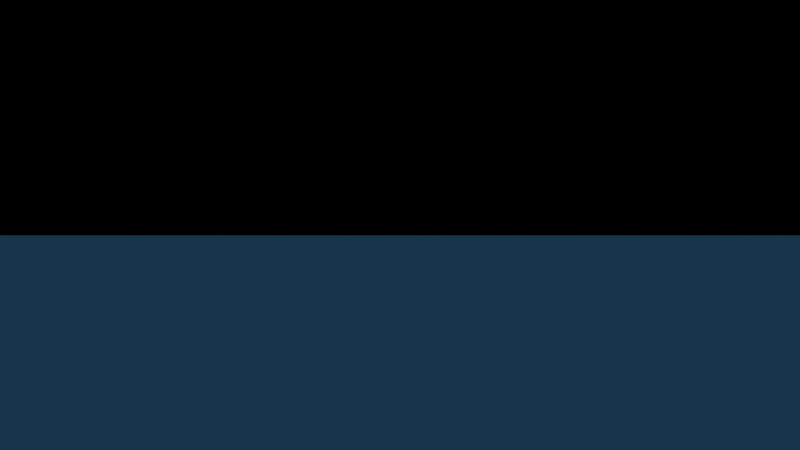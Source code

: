 # Source: floe.blend  (saved by Blender 2.77.0; exported with 4.5.12 LTS)
import bpy
from mathutils import Matrix  # noqa: F401  (used for matrix-valued properties, if any)

bpy.ops.wm.read_factory_settings(use_empty=True)
scene = bpy.context.scene
scene.name = 'Scene'

# ---- collections
col_collection_1 = bpy.data.collections.new('Collection 1'); scene.collection.children.link(col_collection_1)
col_table = bpy.data.collections.new('table')  # instanced only; not linked into the scene
col_icerberg = bpy.data.collections.new('icerberg')  # instanced only; not linked into the scene
col_chair = bpy.data.collections.new('chair')  # instanced only; not linked into the scene
col_snowmen = bpy.data.collections.new('snowmen')  # instanced only; not linked into the scene
col_arbol = bpy.data.collections.new('Arbol')  # instanced only; not linked into the scene
col_hide_mountain = bpy.data.collections.new('hide mountain')  # instanced only; not linked into the scene
col_mountain = bpy.data.collections.new('mountain')  # instanced only; not linked into the scene
col_penguin = bpy.data.collections.new('penguin')  # instanced only; not linked into the scene

# ---- materials (node trees are filled in below, after node groups)
mat_material_001 = bpy.data.materials.new('Material.001')
mat_material_001.alpha_threshold = 0.0
mat_material_001.diffuse_color = (0.06618, 0.6609, 1.0, 1.0)
mat_material_001.roughness = 0.5
mat_material = bpy.data.materials.new('Material')
mat_material.alpha_threshold = 0.0
mat_material.diffuse_color = (0.8, 0.0, 0.003544, 1.0)
mat_material.roughness = 0.5
mat_material_002 = bpy.data.materials.new('Material.002')
mat_material_002.alpha_threshold = 0.0
mat_material_002.diffuse_color = (0.0137, 0.05613, 0.107, 1.0)
mat_material_002.roughness = 0.5

# ---- material node trees

# ---- world
world_world = bpy.data.worlds.new('World'); scene.world = world_world
world_world.color = (0.0, 0.0, 0.0)
world_world.use_sun_shadow = False
world_world.sun_shadow_jitter_overblur = 0.0
world_world.cycles.sampling_method = 'NONE'
world_world.cycles.sample_map_resolution = 256

# ---- cameras
cam_camera = bpy.data.cameras.new('Camera')
cam_camera.clip_end = 100.0
cam_camera.lens = 35.0
cam_camera.sensor_width = 32.0
cam_camera.sensor_height = 18.0
cam_camera.display_size = 2.0
cam_camera.dof.focus_distance = 0.0
cam_camera.dof.aperture_fstop = 128.0
cam_camera.dof.aperture_blades = 6

# ---- lights
light_sun = bpy.data.lights.new('Sun', 'SUN')
light_sun.transmission_factor = 0.0
light_sun.angle = 0.1993
light_sun.energy = 1.0
light_sun.shadow_buffer_clip_start = 0.5
light_sun.shadow_soft_size = 0.1
light_sun.shadow_cascade_max_distance = 1000.0
light_sun.cycles.use_multiple_importance_sampling = False
light_hemi = bpy.data.lights.new('Hemi', 'SUN')
light_hemi.transmission_factor = 0.0
light_hemi.angle = 0.1993
light_hemi.energy = 1.0
light_hemi.shadow_buffer_clip_start = 0.5
light_hemi.shadow_soft_size = 0.1
light_hemi.shadow_cascade_max_distance = 1000.0
light_hemi.cycles.use_multiple_importance_sampling = False

# ---- meshes
me_plane = bpy.data.meshes.new('Plane')
me_plane.from_pydata([(-1.0, -1.0, 0.0), (1.0, -1.0, 0.0), (-1.0, 1.0, 0.0), (1.0, 1.0, 0.0)], [], [(0, 1, 3, 2)])
me_plane.materials.append(mat_material_001)
me_plane.use_remesh_preserve_volume = False
me_plane.use_remesh_preserve_attributes = False
me_plane.use_mirror_vertex_groups = False
me_plane.update()
me_cylinder = bpy.data.meshes.new('Cylinder')
me_cylinder.from_pydata([(0.0, 1.0, -1.0), (0.0, 1.0, 1.0), (0.1951, 0.9808, -1.0), (0.1951, 0.9808, 1.0), (0.3827, 0.9239, -1.0), (0.3827, 0.9239, 1.0), (0.5556, 0.8315, -1.0), (0.5556, 0.8315, 1.0), (0.7071, 0.7071, -1.0), (0.7071, 0.7071, 1.0), (0.8315, 0.5556, -1.0), (0.8315, 0.5556, 1.0), (0.9239, 0.3827, -1.0), (0.9239, 0.3827, 1.0), (0.9808, 0.1951, -1.0), (0.9808, 0.1951, 1.0), (1.0, 7.55e-08, -1.0), (1.0, 7.55e-08, 1.0), (0.9808, -0.1951, -1.0), (0.9808, -0.1951, 1.0), (0.9239, -0.3827, -1.0), (0.9239, -0.3827, 1.0), (0.8315, -0.5556, -1.0), (0.8315, -0.5556, 1.0), (0.7071, -0.7071, -1.0), (0.7071, -0.7071, 1.0), (0.5556, -0.8315, -1.0), (0.5556, -0.8315, 1.0), (0.3827, -0.9239, -1.0), (0.3827, -0.9239, 1.0), (0.1951, -0.9808, -1.0), (0.1951, -0.9808, 1.0), (-3.258e-07, -1.0, -1.0), (-3.258e-07, -1.0, 1.0), (-0.1951, -0.9808, -1.0), (-0.1951, -0.9808, 1.0), (-0.3827, -0.9239, -1.0), (-0.3827, -0.9239, 1.0), (-0.5556, -0.8315, -1.0), (-0.5556, -0.8315, 1.0), (-0.7071, -0.7071, -1.0), (-0.7071, -0.7071, 1.0), (-0.8315, -0.5556, -1.0), (-0.8315, -0.5556, 1.0), (-0.9239, -0.3827, -1.0), (-0.9239, -0.3827, 1.0), (-0.9808, -0.1951, -1.0), (-0.9808, -0.1951, 1.0), (-1.0, 9.656e-07, -1.0), (-1.0, 9.656e-07, 1.0), (-0.9808, 0.1951, -1.0), (-0.9808, 0.1951, 1.0), (-0.9239, 0.3827, -1.0), (-0.9239, 0.3827, 1.0), (-0.8315, 0.5556, -1.0), (-0.8315, 0.5556, 1.0), (-0.7071, 0.7071, -1.0), (-0.7071, 0.7071, 1.0), (-0.5556, 0.8315, -1.0), (-0.5556, 0.8315, 1.0), (-0.3827, 0.9239, -1.0), (-0.3827, 0.9239, 1.0), (-0.1951, 0.9808, -1.0), (-0.1951, 0.9808, 1.0)], [], [(0, 1, 3, 2), (2, 3, 5, 4), (4, 5, 7, 6), (6, 7, 9, 8), (8, 9, 11, 10), (10, 11, 13, 12), (12, 13, 15, 14), (14, 15, 17, 16), (16, 17, 19, 18), (18, 19, 21, 20), (20, 21, 23, 22), (22, 23, 25, 24), (24, 25, 27, 26), (26, 27, 29, 28), (28, 29, 31, 30), (30, 31, 33, 32), (32, 33, 35, 34), (34, 35, 37, 36), (36, 37, 39, 38), (38, 39, 41, 40), (40, 41, 43, 42), (42, 43, 45, 44), (44, 45, 47, 46), (46, 47, 49, 48), (48, 49, 51, 50), (50, 51, 53, 52), (52, 53, 55, 54), (54, 55, 57, 56), (56, 57, 59, 58), (58, 59, 61, 60), (3, 1, 63, 61, 59, 57, 55, 53, 51, 49, 47, 45, 43, 41, 39, 37, 35, 33, 31, 29, 27, 25, 23, 21, 19, 17, 15, 13, 11, 9, 7, 5), (60, 61, 63, 62), (62, 63, 1, 0), (0, 2, 4, 6, 8, 10, 12, 14, 16, 18, 20, 22, 24, 26, 28, 30, 32, 34, 36, 38, 40, 42, 44, 46, 48, 50, 52, 54, 56, 58, 60, 62)])
me_cylinder.materials.append(mat_material)
me_cylinder.use_remesh_preserve_volume = False
me_cylinder.use_remesh_preserve_attributes = False
me_cylinder.use_mirror_vertex_groups = False
me_cylinder.update()
me_plane_001 = bpy.data.meshes.new('Plane.001')
me_plane_001.from_pydata([(-115.4, -115.4, 0.0), (115.4, -115.4, 0.0), (-115.4, 115.4, 0.0), (115.4, 115.4, 0.0)], [], [(0, 1, 3, 2)])
_uv = me_plane_001.uv_layers.new(name='UVMap')
_uv.uv.foreach_set('vector', [9.998e-05, 0.0001001, 0.9999, 9.998e-05, 0.9999, 0.9999, 0.0001, 0.9999])
me_plane_001.materials.append(mat_material_002)
me_plane_001.use_remesh_preserve_volume = False
me_plane_001.use_remesh_preserve_attributes = False
me_plane_001.use_mirror_vertex_groups = False
me_plane_001.update()

# ---- objects
ob_table = bpy.data.objects.new('table', None)
ob_icerberg = bpy.data.objects.new('icerberg', None)
ob_chair = bpy.data.objects.new('chair', None)
ob_snowmen_001 = bpy.data.objects.new('snowmen.001', None)
ob_snowmen = bpy.data.objects.new('snowmen', None)
ob_arbol = bpy.data.objects.new('Arbol', None)
ob_sun = bpy.data.objects.new('Sun', light_sun)
ob_endlessplane = bpy.data.objects.new('EndlessPlane', me_plane)
ob_hide_mountain = bpy.data.objects.new('hide mountain', None)
ob_mountain_001 = bpy.data.objects.new('mountain.001', None)
ob_cylinder = bpy.data.objects.new('Cylinder', me_cylinder)
ob_camera = bpy.data.objects.new('Camera', cam_camera)
ob_hemi = bpy.data.objects.new('Hemi', light_hemi)
ob_mountain = bpy.data.objects.new('mountain', None)
ob_waterplane = bpy.data.objects.new('WaterPlane', me_plane_001)
ob_penguin_013 = bpy.data.objects.new('penguin.013', None)
ob_penguin_012 = bpy.data.objects.new('penguin.012', None)
ob_penguin_011 = bpy.data.objects.new('penguin.011', None)
ob_penguin_010 = bpy.data.objects.new('penguin.010', None)
ob_penguin_009 = bpy.data.objects.new('penguin.009', None)
ob_penguin_008 = bpy.data.objects.new('penguin.008', None)
ob_penguin_007 = bpy.data.objects.new('penguin.007', None)
ob_penguin_006 = bpy.data.objects.new('penguin.006', None)
ob_penguin_005 = bpy.data.objects.new('penguin.005', None)
ob_penguin_004 = bpy.data.objects.new('penguin.004', None)
ob_penguin_003 = bpy.data.objects.new('penguin.003', None)
ob_penguin_002 = bpy.data.objects.new('penguin.002', None)
ob_penguin_001 = bpy.data.objects.new('penguin.001', None)
ob_penguin = bpy.data.objects.new('penguin', None)

# ---- transforms, parenting, visibility, modifiers, constraints
ob_table.location = (13.42, -4.538, 0.2662)
ob_table.rotation_euler = (0.0, -0.0, 1.405)
ob_table.empty_image_offset = (0.0, 0.0)
ob_table.show_instancer_for_render = False
ob_table.instance_type = 'COLLECTION'
ob_table.lineart.crease_threshold = 0.0
ob_icerberg.location = (10.43, 0.4775, -1.501)
ob_icerberg.empty_image_offset = (0.0, 0.0)
ob_icerberg.show_instancer_for_render = False
ob_icerberg.instance_type = 'COLLECTION'
ob_icerberg.lineart.crease_threshold = 0.0
ob_chair.location = (14.32, -3.949, 0.2527)
ob_chair.rotation_euler = (-0.02409, -0.01404, 3.78)
ob_chair.empty_image_offset = (0.0, 0.0)
ob_chair.show_instancer_for_render = False
ob_chair.instance_type = 'COLLECTION'
ob_chair.lineart.crease_threshold = 0.0
ob_snowmen_001.location = (12.26, -0.8711, 0.6501)
ob_snowmen_001.rotation_euler = (0.0, 0.0, -2.266)
ob_snowmen_001.empty_image_offset = (0.0, 0.0)
ob_snowmen_001.show_instancer_for_render = False
ob_snowmen_001.instance_type = 'COLLECTION'
ob_snowmen_001.lineart.crease_threshold = 0.0
ob_snowmen.location = (6.651, 4.448, 0.635)
ob_snowmen.empty_image_offset = (0.0, 0.0)
ob_snowmen.show_instancer_for_render = False
ob_snowmen.instance_type = 'COLLECTION'
ob_snowmen.lineart.crease_threshold = 0.0
ob_arbol.location = (9.283, 1.864, 0.2972)
ob_arbol.rotation_euler = (0.0, -0.0, -0.299)
ob_arbol.empty_image_offset = (0.0, 0.0)
ob_arbol.show_instancer_for_render = False
ob_arbol.instance_type = 'COLLECTION'
ob_arbol.lineart.crease_threshold = 0.0
ob_sun.location = (197.9, -141.5, 222.4)
ob_sun.lineart.crease_threshold = 0.0
ob_endlessplane.location = (8.201, 6.802, -1.3)
ob_endlessplane.scale = (2279.0, 2279.0, 2279.0)
ob_endlessplane.lineart.crease_threshold = 0.0
ob_hide_mountain.location = (6.966, 7.099, 0.3328)
ob_hide_mountain.rotation_euler = (0.0, -0.0, 0.6565)
ob_hide_mountain.scale = (0.5117, 0.5117, 0.5117)
ob_hide_mountain.empty_image_offset = (0.0, 0.0)
ob_hide_mountain.show_instancer_for_render = False
ob_hide_mountain.instance_type = 'COLLECTION'
ob_hide_mountain.lineart.crease_threshold = 0.0
ob_mountain_001.location = (6.95, 7.063, 0.3914)
ob_mountain_001.rotation_euler = (0.0, -0.0, 0.7153)
ob_mountain_001.scale = (0.4942, 0.4942, 0.4942)
ob_mountain_001.empty_image_offset = (0.0, 0.0)
ob_mountain_001.show_instancer_for_render = False
ob_mountain_001.instance_type = 'COLLECTION'
ob_mountain_001.lineart.crease_threshold = 0.0
ob_cylinder.location = (9.712, 3.404, 0.5426)
ob_cylinder.scale = (0.178, 0.178, 0.178)
ob_cylinder.lineart.crease_threshold = 0.0
ob_camera.location = (-5.747, -6.223, 1.398)
ob_camera.rotation_euler = (1.571, -0.0, -0.0)
ob_camera.lineart.crease_threshold = 0.0
ob_hemi.location = (5.094, 6.251, 12.12)
ob_hemi.lineart.crease_threshold = 0.0
ob_mountain.location = (6.69, 6.961, 0.3844)
ob_mountain.rotation_euler = (0.0, -0.0, 0.5786)
ob_mountain.scale = (0.4233, 0.4233, 0.4233)
ob_mountain.empty_image_offset = (0.0, 0.0)
ob_mountain.show_instancer_for_render = False
ob_mountain.instance_type = 'COLLECTION'
ob_mountain.lineart.crease_threshold = 0.0
ob_waterplane.location = (0.0, 0.0, 0.2263)
ob_waterplane.lineart.crease_threshold = 0.0
_c = ob_waterplane.constraints.new('LOCKED_TRACK'); _c.name = 'REFLECTION PLANE'
_c.mute = True
_c.enabled = False
ob_penguin_013.location = (12.14, 0.1748, 0.3312)
ob_penguin_013.empty_image_offset = (0.0, 0.0)
ob_penguin_013.show_instancer_for_render = False
ob_penguin_013.instance_type = 'COLLECTION'
ob_penguin_013.lineart.crease_threshold = 0.0
ob_penguin_012.location = (11.46, -0.5874, 0.3312)
ob_penguin_012.empty_image_offset = (0.0, 0.0)
ob_penguin_012.show_instancer_for_render = False
ob_penguin_012.instance_type = 'COLLECTION'
ob_penguin_012.lineart.crease_threshold = 0.0
ob_penguin_011.location = (10.86, 0.1811, 0.3312)
ob_penguin_011.empty_image_offset = (0.0, 0.0)
ob_penguin_011.show_instancer_for_render = False
ob_penguin_011.instance_type = 'COLLECTION'
ob_penguin_011.lineart.crease_threshold = 0.0
ob_penguin_010.location = (11.15, -1.3, 0.3312)
ob_penguin_010.empty_image_offset = (0.0, 0.0)
ob_penguin_010.show_instancer_for_render = False
ob_penguin_010.instance_type = 'COLLECTION'
ob_penguin_010.lineart.crease_threshold = 0.0
ob_penguin_009.location = (9.136, 0.6737, 0.3312)
ob_penguin_009.empty_image_offset = (0.0, 0.0)
ob_penguin_009.show_instancer_for_render = False
ob_penguin_009.instance_type = 'COLLECTION'
ob_penguin_009.lineart.crease_threshold = 0.0
ob_penguin_008.location = (9.101, 1.452, 0.3312)
ob_penguin_008.empty_image_offset = (0.0, 0.0)
ob_penguin_008.show_instancer_for_render = False
ob_penguin_008.instance_type = 'COLLECTION'
ob_penguin_008.lineart.crease_threshold = 0.0
ob_penguin_007.location = (9.522, 2.194, 0.3312)
ob_penguin_007.empty_image_offset = (0.0, 0.0)
ob_penguin_007.show_instancer_for_render = False
ob_penguin_007.instance_type = 'COLLECTION'
ob_penguin_007.lineart.crease_threshold = 0.0
ob_penguin_006.location = (7.201, 7.41, 1.805)
ob_penguin_006.empty_image_offset = (0.0, 0.0)
ob_penguin_006.show_instancer_for_render = False
ob_penguin_006.instance_type = 'COLLECTION'
ob_penguin_006.lineart.crease_threshold = 0.0
ob_penguin_005.location = (5.833, 3.907, 0.3312)
ob_penguin_005.empty_image_offset = (0.0, 0.0)
ob_penguin_005.show_instancer_for_render = False
ob_penguin_005.instance_type = 'COLLECTION'
ob_penguin_005.lineart.crease_threshold = 0.0
ob_penguin_004.location = (5.055, 3.363, 0.3312)
ob_penguin_004.empty_image_offset = (0.0, 0.0)
ob_penguin_004.show_instancer_for_render = False
ob_penguin_004.instance_type = 'COLLECTION'
ob_penguin_004.lineart.crease_threshold = 0.0
ob_penguin_003.location = (5.743, 2.731, 0.3312)
ob_penguin_003.empty_image_offset = (0.0, 0.0)
ob_penguin_003.show_instancer_for_render = False
ob_penguin_003.instance_type = 'COLLECTION'
ob_penguin_003.lineart.crease_threshold = 0.0
ob_penguin_002.location = (10.4, 2.244, 0.71)
ob_penguin_002.empty_image_offset = (0.0, 0.0)
ob_penguin_002.show_instancer_for_render = False
ob_penguin_002.instance_type = 'COLLECTION'
ob_penguin_002.lineart.crease_threshold = 0.0
ob_penguin_001.location = (5.329, 4.55, 0.3312)
ob_penguin_001.empty_image_offset = (0.0, 0.0)
ob_penguin_001.show_instancer_for_render = False
ob_penguin_001.instance_type = 'COLLECTION'
ob_penguin_001.lineart.crease_threshold = 0.0
ob_penguin.location = (7.915, 4.402, 0.3312)
ob_penguin.empty_image_offset = (0.0, 0.0)
ob_penguin.show_instancer_for_render = False
ob_penguin.instance_type = 'COLLECTION'
ob_penguin.lineart.crease_threshold = 0.0
ob_table.instance_collection = col_table
ob_icerberg.instance_collection = col_icerberg
ob_chair.instance_collection = col_chair
ob_snowmen_001.instance_collection = col_snowmen
ob_snowmen.instance_collection = col_snowmen
ob_arbol.instance_collection = col_arbol
ob_hide_mountain.instance_collection = col_hide_mountain
ob_mountain_001.instance_collection = col_mountain
ob_penguin_013.instance_collection = col_penguin
ob_penguin_012.instance_collection = col_penguin
ob_penguin_011.instance_collection = col_penguin
ob_penguin_010.instance_collection = col_penguin
ob_penguin_009.instance_collection = col_penguin
ob_penguin_008.instance_collection = col_penguin
ob_penguin_007.instance_collection = col_penguin
ob_penguin_006.instance_collection = col_penguin
ob_penguin_005.instance_collection = col_penguin
ob_penguin_004.instance_collection = col_penguin
ob_penguin_003.instance_collection = col_penguin
ob_penguin_002.instance_collection = col_penguin
ob_penguin_001.instance_collection = col_penguin
ob_penguin.instance_collection = col_penguin

# ---- collection membership
col_collection_1.objects.link(ob_table)
col_collection_1.objects.link(ob_icerberg)
col_collection_1.objects.link(ob_chair)
col_collection_1.objects.link(ob_snowmen_001)
col_collection_1.objects.link(ob_snowmen)
col_collection_1.objects.link(ob_arbol)
col_collection_1.objects.link(ob_sun)
col_collection_1.objects.link(ob_endlessplane)
col_collection_1.objects.link(ob_hide_mountain)
col_collection_1.objects.link(ob_mountain_001)
col_collection_1.objects.link(ob_cylinder)
col_collection_1.objects.link(ob_camera)
col_collection_1.objects.link(ob_hemi)
col_collection_1.objects.link(ob_mountain)
col_collection_1.objects.link(ob_waterplane)
col_collection_1.objects.link(ob_penguin_013)
col_collection_1.objects.link(ob_penguin_012)
col_collection_1.objects.link(ob_penguin_011)
col_collection_1.objects.link(ob_penguin_010)
col_collection_1.objects.link(ob_penguin_009)
col_collection_1.objects.link(ob_penguin_008)
col_collection_1.objects.link(ob_penguin_007)
col_collection_1.objects.link(ob_penguin_006)
col_collection_1.objects.link(ob_penguin_005)
col_collection_1.objects.link(ob_penguin_004)
col_collection_1.objects.link(ob_penguin_003)
col_collection_1.objects.link(ob_penguin_002)
col_collection_1.objects.link(ob_penguin_001)
col_collection_1.objects.link(ob_penguin)

# ---- scene / render settings (as saved in the file)
scene.camera = ob_camera
scene.frame_start = 1; scene.frame_end = 250; scene.frame_set(241)
scene.render.engine = 'BLENDER_EEVEE_NEXT'
scene.render.resolution_percentage = 50
scene.render.fps = 60
scene.render.dither_intensity = 0.0
scene.cycles.use_denoising = False
scene.cycles.samples = 10
scene.cycles.sampling_pattern = 'TABULATED_SOBOL'
scene.cycles.light_sampling_threshold = 0.0
scene.cycles.use_adaptive_sampling = False
scene.cycles.use_light_tree = False
scene.cycles.blur_glossy = 0.0
scene.cycles.pixel_filter_type = 'GAUSSIAN'
scene.cycles.sample_clamp_indirect = 0.0
scene.view_settings.view_transform = 'Standard'
bpy.context.view_layer.update()
